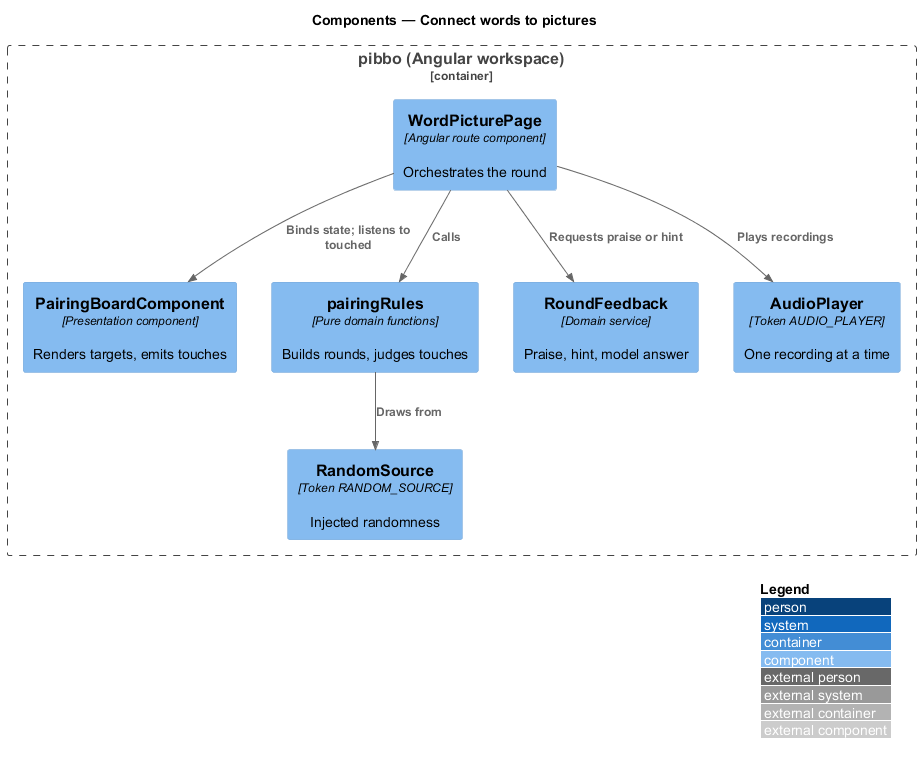

The diagram above was rendered by PlantUML. Its source (embedded in the PNG):
@startuml
!include <C4/C4_Component>
LAYOUT_WITH_LEGEND()
title Components — Connect words to pictures
Container_Boundary(b, "pibbo (Angular workspace)") {
  Component(page, "WordPicturePage", "Angular route component", "Orchestrates the round")
  Component(view, "PairingBoardComponent", "Presentation component", "Renders targets, emits touches")
  Component(rules, "pairingRules", "Pure domain functions", "Builds rounds, judges touches")
  Component(fb, "RoundFeedback", "Domain service", "Praise, hint, model answer")
  Component(audio, "AudioPlayer", "Token AUDIO_PLAYER", "One recording at a time")
  Component(rnd, "RandomSource", "Token RANDOM_SOURCE", "Injected randomness")
}
Rel(page, view, "Binds state; listens to touched")
Rel(page, rules, "Calls")
Rel(rules, rnd, "Draws from")
Rel(page, audio, "Plays recordings")
Rel(page, fb, "Requests praise or hint")
@enduml